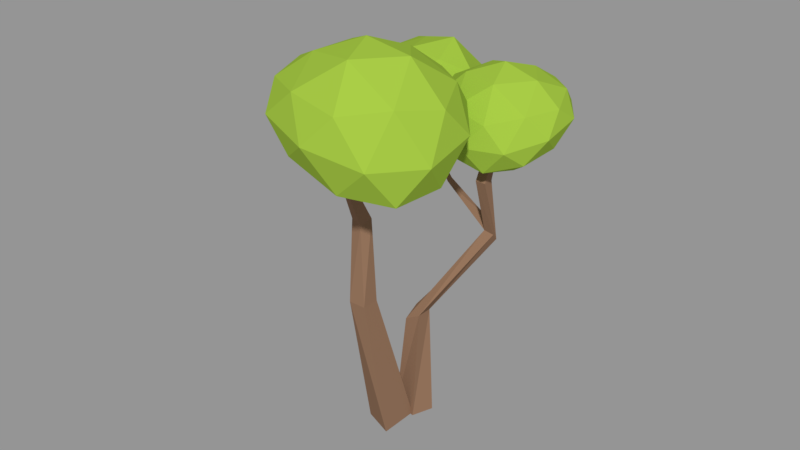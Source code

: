 # Source: assetsTrees2.blend  (saved by Blender 2.79.0; exported with 4.5.12 LTS)
import bpy
from mathutils import Matrix  # noqa: F401  (used for matrix-valued properties, if any)

bpy.ops.wm.read_factory_settings(use_empty=True)
scene = bpy.context.scene
scene.name = 'Scene'

# ---- collections
col_collection_1 = bpy.data.collections.new('Collection 1'); scene.collection.children.link(col_collection_1)

# ---- materials (node trees are filled in below, after node groups)
mat_leaf = bpy.data.materials.new('Leaf')
mat_leaf.alpha_threshold = 0.0
mat_leaf.use_transparent_shadow = False
mat_leaf.diffuse_color = (0.324, 0.4969, 0.05069, 1.0)
mat_leaf.roughness = 0.5
mat_leaf.line_color = (0.0, 0.0, 0.0, 1.0)
mat_wood = bpy.data.materials.new('Wood')
mat_wood.alpha_threshold = 0.0
mat_wood.use_transparent_shadow = False
mat_wood.diffuse_color = (0.2957, 0.1706, 0.1056, 1.0)
mat_wood.roughness = 0.5

# ---- material node trees

# ---- meshes
me_icosphere_001 = bpy.data.meshes.new('Icosphere.001')
me_icosphere_001.from_pydata([(0.153, -0.03946, -0.5595), (0.6067, -0.3691, -0.2238), (-0.02027, -0.5728, -0.521), (-0.4077, -0.03946, -0.2238), (-0.02027, 0.4938, -0.1702), (0.6067, 0.2901, -0.1702), (0.3242, -0.5662, 0.3453), (-0.2951, -0.365, 0.3453), (-0.2951, 0.2861, 0.3759), (0.3242, 0.4873, 0.3762), (0.7069, -0.03946, 0.3759), (0.153, -0.03946, 0.8363), (0.05116, -0.3529, -0.6758), (0.4197, -0.2332, -0.4908), (0.3178, -0.5467, -0.458), (0.6863, -0.03946, -0.2194), (0.4197, 0.1543, -0.4231), (-0.1766, -0.03946, -0.4908), (-0.2784, -0.3529, -0.4581), (0.05116, 0.274, -0.4231), (-0.2784, 0.274, -0.2194), (0.3178, 0.4677, -0.2194), (0.7491, -0.2332, 0.104), (0.7491, 0.1542, 0.1098), (0.153, -0.6663, -0.1166), (0.5214, -0.5466, 0.01338), (-0.4431, -0.2332, 0.01338), (-0.2154, -0.5466, -0.1166), (-0.2154, 0.4676, 0.1098), (-0.4431, 0.1542, 0.104), (0.5214, 0.4676, 0.1098), (0.153, 0.5873, 0.1098), (0.5773, -0.3477, 0.4232), (-0.009069, -0.5383, 0.4232), (-0.3715, -0.03946, 0.4232), (-0.009069, 0.4593, 0.4232), (0.5773, 0.2688, 0.4232), (0.2504, -0.3393, 0.7616), (0.4683, -0.03946, 0.6578), (-0.1021, -0.2248, 0.7616), (-0.1021, 0.1458, 0.6578), (0.2504, 0.2604, 0.6337), (1.092, -0.1748, -0.6143), (0.9663, -0.5198, -0.4885), (0.6636, -0.1813, -0.4883), (0.9531, 0.1661, -0.2873), (1.435, 0.04232, -0.2814), (1.443, -0.3816, -0.2871), (0.7495, -0.392, -0.06606), (0.7414, 0.03193, 0.0339), (1.218, 0.1701, 0.09865), (1.521, -0.1684, 0.09872), (1.231, -0.5158, 0.03405), (1.092, -0.1748, 0.3918), (0.8403, -0.1786, -0.6492), (1.018, -0.3776, -0.6491), (0.7663, -0.3814, -0.5907), (1.224, -0.4992, -0.3969), (1.298, -0.2964, -0.4885), (1.01, 0.02558, -0.4888), (0.7586, 0.02181, -0.3972), (1.293, -0.0472, -0.4551), (1.212, 0.1532, -0.3149), (1.5, -0.1687, -0.315), (1.1, -0.578, -0.2189), (1.38, -0.4968, -0.1207), (0.6389, -0.3063, -0.3211), (0.8168, -0.5053, -0.3214), (0.8043, 0.1471, -0.1211), (0.6341, -0.05708, -0.2189), (1.367, 0.1556, -0.09029), (1.084, 0.2283, -0.0903), (1.55, -0.2926, -0.09029), (1.545, -0.04343, -0.09029), (0.9724, -0.5029, 0.01906), (0.6846, -0.1809, 0.01914), (0.9599, 0.1495, 0.1136), (1.418, 0.03169, 0.1332), (1.426, -0.3715, 0.1138), (0.8907, -0.3025, 0.2732), (1.174, -0.3753, 0.2732), (0.886, -0.05331, 0.2732), (1.166, 0.02792, 0.2732), (1.344, -0.1711, 0.2732), (1.085, 0.6138, -0.7779), (1.024, 1.056, -0.6236), (1.502, 0.8984, -0.6236), (1.416, 0.3623, -0.6236), (0.8612, 0.19, -0.5052), (0.6766, 0.6624, -0.6236), (1.293, 1.052, -0.1692), (1.559, 0.6411, -0.1692), (1.138, 0.1865, 0.04631), (0.7014, 0.3866, 0.04135), (0.796, 0.9145, -0.1692), (1.105, 0.6423, 0.2416), (1.335, 0.7813, -0.7527), (1.057, 0.8826, -0.7527), (1.285, 1.032, -0.6536), (0.8098, 0.8997, -0.6536), (0.8381, 0.6369, -0.7527), (1.272, 0.4561, -0.7527), (1.535, 0.6366, -0.6536), (0.9487, 0.3577, -0.7334), (1.131, 0.2023, -0.6214), (0.7162, 0.3935, -0.6246), (0.8738, 1.042, -0.4198), (0.6767, 0.8181, -0.4198), (1.445, 1.032, -0.4198), (1.162, 1.12, -0.4198), (1.564, 0.4847, -0.4198), (1.608, 0.7971, -0.4198), (0.9766, 0.1073, -0.2067), (1.31, 0.2147, -0.3911), (0.624, 0.5113, -0.3985), (0.7288, 0.231, -0.1964), (1.029, 1.038, -0.121), (1.484, 0.8872, -0.121), (1.402, 0.3782, -0.06362), (0.9198, 0.265, 0.2197), (0.6981, 0.6625, -0.113), (1.222, 0.889, 0.09028), (0.9236, 0.8043, 0.09027), (1.369, 0.6382, 0.104), (1.129, 0.3764, 0.3619), (0.8651, 0.4895, 0.2599), (0.7322, 0.08464, -2.625), (0.7602, 0.07308, -4.024), (0.6174, 0.05136, -2.625), (0.5844, 0.07516, -4.024), (0.6927, 0.1814, -2.625), (0.7765, 0.2254, -4.024), (0.578, 0.1482, -2.733), (0.5676, 0.2518, -4.024), (1.024, -0.2083, -1.542), (1.078, -0.1791, -1.641), (0.999, -0.1476, -1.523), (1.082, -0.1236, -1.63), (0.8724, -0.2824, -0.8216), (0.9434, -0.2618, -0.8216), (0.848, -0.2225, -0.8216), (0.919, -0.2019, -0.8973), (1.02, -0.237, -0.3203), (1.045, -0.2165, -0.3955), (0.9792, -0.2002, -0.3195), (1.005, -0.1797, -0.3947), (1.03, -0.1486, -1.396), (1.031, 0.2245, -1.225), (0.9666, 0.2057, -1.186), (0.9758, 0.1755, -1.118), (1.006, 0.498, -0.7655), (0.9693, 0.4872, -0.7429), (0.9746, 0.4698, -0.7039), (0.319, 0.2236, -4.018), (0.09284, 0.1135, -2.237), (0.47, 0.2541, -3.996), (0.2177, 0.1497, -2.237), (0.3086, 0.01379, -4.018), (0.1358, 0.008167, -2.237), (0.6008, 0.09851, -4.018), (0.2606, 0.04438, -2.237), (0.128, 0.1183, -1.234), (0.2139, 0.1163, -1.167), (0.2255, 0.03957, -1.212), (0.1396, 0.04153, -1.279), (-0.01226, 0.006018, -0.7425), (0.04298, 0.004756, -0.6994), (0.05043, -0.0446, -0.7279), (-0.004814, -0.04334, -0.771), (-0.03966, -0.03951, -0.3935), (0.01558, -0.04077, -0.3503), (0.02303, -0.09012, -0.3788), (-0.03221, -0.08886, -0.422)], [], [(0, 13, 12), (1, 13, 15), (0, 12, 17), (0, 17, 19), (0, 19, 16), (1, 15, 22), (2, 14, 24), (3, 18, 26), (4, 20, 28), (5, 21, 30), (1, 22, 25), (2, 24, 27), (3, 26, 29), (4, 28, 31), (5, 30, 23), (6, 32, 37), (7, 33, 39), (8, 34, 40), (9, 35, 41), (10, 36, 38), (38, 41, 11), (38, 36, 41), (36, 9, 41), (41, 40, 11), (41, 35, 40), (35, 8, 40), (40, 39, 11), (40, 34, 39), (34, 7, 39), (39, 37, 11), (39, 33, 37), (33, 6, 37), (37, 38, 11), (37, 32, 38), (32, 10, 38), (23, 36, 10), (23, 30, 36), (30, 9, 36), (31, 35, 9), (31, 28, 35), (28, 8, 35), (29, 34, 8), (29, 26, 34), (26, 7, 34), (27, 33, 7), (27, 24, 33), (24, 6, 33), (25, 32, 6), (25, 22, 32), (22, 10, 32), (30, 31, 9), (30, 21, 31), (21, 4, 31), (28, 29, 8), (28, 20, 29), (20, 3, 29), (26, 27, 7), (26, 18, 27), (18, 2, 27), (24, 25, 6), (24, 14, 25), (14, 1, 25), (22, 23, 10), (22, 15, 23), (15, 5, 23), (16, 21, 5), (16, 19, 21), (19, 4, 21), (19, 20, 4), (19, 17, 20), (17, 3, 20), (17, 18, 3), (17, 12, 18), (12, 2, 18), (15, 16, 5), (15, 13, 16), (13, 0, 16), (12, 14, 2), (12, 13, 14), (13, 1, 14), (42, 55, 54), (43, 55, 57), (42, 54, 59), (42, 59, 61), (42, 61, 58), (43, 57, 64), (44, 56, 66), (45, 60, 68), (46, 62, 70), (47, 63, 72), (43, 64, 67), (44, 66, 69), (45, 68, 71), (46, 70, 73), (47, 72, 65), (48, 74, 79), (49, 75, 81), (50, 76, 82), (51, 77, 83), (52, 78, 80), (80, 83, 53), (80, 78, 83), (78, 51, 83), (83, 82, 53), (83, 77, 82), (77, 50, 82), (82, 81, 53), (82, 76, 81), (76, 49, 81), (81, 79, 53), (81, 75, 79), (75, 48, 79), (79, 80, 53), (79, 74, 80), (74, 52, 80), (65, 78, 52), (65, 72, 78), (72, 51, 78), (73, 77, 51), (73, 70, 77), (70, 50, 77), (71, 76, 50), (71, 68, 76), (68, 49, 76), (69, 75, 49), (69, 66, 75), (66, 48, 75), (67, 74, 48), (67, 64, 74), (64, 52, 74), (72, 73, 51), (72, 63, 73), (63, 46, 73), (70, 71, 50), (70, 62, 71), (62, 45, 71), (68, 69, 49), (68, 60, 69), (60, 44, 69), (66, 67, 48), (66, 56, 67), (56, 43, 67), (64, 65, 52), (64, 57, 65), (57, 47, 65), (58, 63, 47), (58, 61, 63), (61, 46, 63), (61, 62, 46), (61, 59, 62), (59, 45, 62), (59, 60, 45), (59, 54, 60), (54, 44, 60), (57, 58, 47), (57, 55, 58), (55, 42, 58), (54, 56, 44), (54, 55, 56), (55, 43, 56), (84, 97, 96), (85, 97, 99), (84, 96, 101), (84, 101, 103), (84, 103, 100), (85, 99, 106), (86, 98, 108), (87, 102, 110), (88, 104, 112), (89, 105, 114), (85, 106, 109), (86, 108, 111), (87, 110, 113), (88, 112, 115), (89, 114, 107), (90, 116, 121), (91, 117, 123), (92, 118, 124), (93, 119, 125), (94, 120, 122), (122, 125, 95), (122, 120, 125), (120, 93, 125), (125, 124, 95), (125, 119, 124), (119, 92, 124), (124, 123, 95), (124, 118, 123), (118, 91, 123), (123, 121, 95), (123, 117, 121), (117, 90, 121), (121, 122, 95), (121, 116, 122), (116, 94, 122), (107, 120, 94), (107, 114, 120), (114, 93, 120), (115, 119, 93), (115, 112, 119), (112, 92, 119), (113, 118, 92), (113, 110, 118), (110, 91, 118), (111, 117, 91), (111, 108, 117), (108, 90, 117), (109, 116, 90), (109, 106, 116), (106, 94, 116), (114, 115, 93), (114, 105, 115), (105, 88, 115), (112, 113, 92), (112, 104, 113), (104, 87, 113), (110, 111, 91), (110, 102, 111), (102, 86, 111), (108, 109, 90), (108, 98, 109), (98, 85, 109), (106, 107, 94), (106, 99, 107), (99, 89, 107), (100, 105, 89), (100, 103, 105), (103, 88, 105), (103, 104, 88), (103, 101, 104), (101, 87, 104), (101, 102, 87), (101, 96, 102), (96, 86, 102), (99, 100, 89), (99, 97, 100), (97, 84, 100), (96, 98, 86), (96, 97, 98), (97, 85, 98), (126, 127, 129, 128), (128, 129, 133, 132), (132, 133, 131, 130), (130, 131, 127, 126), (126, 128, 134, 135), (133, 129, 127, 131), (134, 136, 140, 138), (132, 130, 137, 136), (130, 126, 135, 137), (128, 132, 136, 134), (140, 141, 145, 144), (136, 146, 141, 140), (135, 134, 138, 139), (137, 135, 139, 141, 146), (142, 144, 145, 143), (139, 138, 142, 143), (141, 139, 143, 145), (138, 140, 144, 142), (149, 148, 151, 152), (146, 136, 148, 149), (137, 146, 149, 147), (136, 137, 147, 148), (152, 151, 150), (147, 149, 152, 150), (148, 147, 150, 151), (153, 154, 156, 155), (155, 156, 160, 159), (159, 160, 158, 157), (157, 158, 154, 153), (155, 159, 157, 153), (160, 156, 162, 163), (164, 163, 167, 168), (158, 160, 163, 164), (156, 154, 161, 162), (154, 158, 164, 161), (165, 168, 172, 169), (162, 161, 165, 166), (161, 164, 168, 165), (163, 162, 166, 167), (171, 170, 169, 172), (167, 166, 170, 171), (168, 167, 171, 172), (166, 165, 169, 170)])
me_icosphere_001.polygons.foreach_set('material_index', [0, 0, 0, 0, 0, 0, 0, 0, 0, 0, 0, 0, 0, 0, 0, 0, 0, 0, 0, 0, 0, 0, 0, 0, 0, 0, 0, 0, 0, 0, 0, 0, 0, 0, 0, 0, 0, 0, 0, 0, 0, 0, 0, 0, 0, 0, 0, 0, 0, 0, 0, 0, 0, 0, 0, 0, 0, 0, 0, 0, 0, 0, 0, 0, 0, 0, 0, 0, 0, 0, 0, 0, 0, 0, 0, 0, 0, 0, 0, 0, 0, 0, 0, 0, 0, 0, 0, 0, 0, 0, 0, 0, 0, 0, 0, 0, 0, 0, 0, 0, 0, 0, 0, 0, 0, 0, 0, 0, 0, 0, 0, 0, 0, 0, 0, 0, 0, 0, 0, 0, 0, 0, 0, 0, 0, 0, 0, 0, 0, 0, 0, 0, 0, 0, 0, 0, 0, 0, 0, 0, 0, 0, 0, 0, 0, 0, 0, 0, 0, 0, 0, 0, 0, 0, 0, 0, 0, 0, 0, 0, 0, 0, 0, 0, 0, 0, 0, 0, 0, 0, 0, 0, 0, 0, 0, 0, 0, 0, 0, 0, 0, 0, 0, 0, 0, 0, 0, 0, 0, 0, 0, 0, 0, 0, 0, 0, 0, 0, 0, 0, 0, 0, 0, 0, 0, 0, 0, 0, 0, 0, 0, 0, 0, 0, 0, 0, 0, 0, 0, 0, 0, 0, 0, 0, 0, 0, 0, 0, 0, 0, 0, 0, 0, 0, 0, 0, 0, 0, 0, 0, 1, 1, 1, 1, 1, 1, 1, 1, 1, 1, 1, 1, 1, 1, 1, 1, 1, 1, 1, 1, 1, 1, 1, 1, 1, 1, 1, 1, 1, 1, 1, 1, 1, 1, 1, 1, 1, 1, 1, 1, 1, 1, 1])
me_icosphere_001.materials.append(mat_leaf)
me_icosphere_001.materials.append(mat_wood)
me_icosphere_001.use_remesh_preserve_volume = False
me_icosphere_001.use_remesh_preserve_attributes = False
me_icosphere_001.use_mirror_vertex_groups = False
me_icosphere_001.update()

# ---- objects
ob_icosphere_001 = bpy.data.objects.new('Icosphere.001', me_icosphere_001)

# ---- transforms, parenting, visibility, modifiers, constraints
ob_icosphere_001.location = (0.3515, -3.918, 5.306)
ob_icosphere_001.rotation_euler = (0.0, -0.0, 1.24)
ob_icosphere_001.scale = (2.092, 2.481, 1.333)
ob_icosphere_001.lineart.crease_threshold = 0.0

# ---- collection membership
col_collection_1.objects.link(ob_icosphere_001)

# ---- scene / render settings (as saved in the file)
scene.frame_start = 1; scene.frame_end = 250; scene.frame_set(1)
scene.render.engine = 'BLENDER_EEVEE_NEXT'
scene.render.resolution_percentage = 50
scene.render.dither_intensity = 0.0
scene.cycles.use_denoising = False
scene.cycles.samples = 128
scene.cycles.sampling_pattern = 'TABULATED_SOBOL'
scene.cycles.use_adaptive_sampling = False
scene.cycles.use_light_tree = False
scene.cycles.blur_glossy = 0.0
scene.cycles.sample_clamp_indirect = 0.0
scene.view_settings.view_transform = 'Standard'
bpy.context.view_layer.update()

# ---- added for rendering (the .blend has no active camera and no usable light): camera, sun + grey world if the file has none
cam_auto = bpy.data.cameras.new('AutoCamera')
cam_auto.lens = 50.0
cam_auto.sensor_width = 36.0
cam_auto.clip_end = 1000.0
ob_auto_camera = bpy.data.objects.new('AutoCamera', cam_auto)
scene.collection.objects.link(ob_auto_camera)
ob_auto_camera.location = (9.62252, -13.8711, 10.7084)
ob_auto_camera.rotation_euler = (1.09748, -7.21219e-08, 0.694738)
scene.camera = ob_auto_camera
light_auto_sun = bpy.data.lights.new('AutoSun', 'SUN')
light_auto_sun.energy = 3.0
light_auto_sun.angle = 0.0523599
ob_auto_sun = bpy.data.objects.new('AutoSun', light_auto_sun)
scene.collection.objects.link(ob_auto_sun)
ob_auto_sun.rotation_euler = (0.872665, 0.174533, 0.523599)
if scene.world is None:
    world_auto = bpy.data.worlds.new('AutoWorld')
    world_auto.color = (0.3, 0.3, 0.3)
    scene.world = world_auto
bpy.context.view_layer.update()
